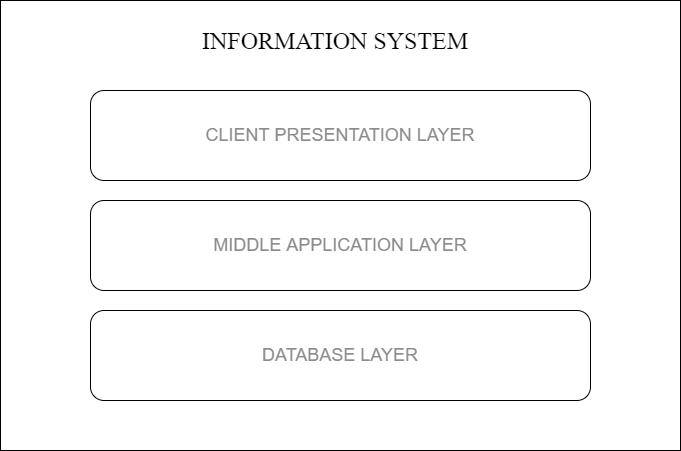

The diagram above was exported from draw.io. Its source (the exported page's mxGraphModel, read from the mxfile embedded in the PNG):
<mxGraphModel dx="1038" dy="614" grid="1" gridSize="10" guides="1" tooltips="1" connect="1" arrows="1" fold="1" page="1" pageScale="1" pageWidth="850" pageHeight="1100" math="0" shadow="0">
  <root>
    <mxCell id="0" />
    <mxCell id="1" parent="0" />
    <mxCell id="9YNX4sj1SGgOvT5D01sQ-89" value="" style="rounded=0;whiteSpace=wrap;html=1;" vertex="1" parent="1">
      <mxGeometry x="80" y="40" width="680" height="450" as="geometry" />
    </mxCell>
    <mxCell id="9YNX4sj1SGgOvT5D01sQ-90" value="&lt;font face=&quot;Times New Roman&quot; style=&quot;font-size: 24px&quot;&gt;INFORMATION SYSTEM&lt;/font&gt;" style="text;html=1;strokeColor=none;fillColor=none;align=center;verticalAlign=middle;whiteSpace=wrap;rounded=0;" vertex="1" parent="1">
      <mxGeometry x="240" y="70" width="350" height="20" as="geometry" />
    </mxCell>
    <mxCell id="9YNX4sj1SGgOvT5D01sQ-91" value="&lt;font style=&quot;font-size: 18px&quot; color=&quot;#8c8c8c&quot;&gt;CLIENT PRESENTATION LAYER&lt;/font&gt;" style="rounded=1;whiteSpace=wrap;html=1;" vertex="1" parent="1">
      <mxGeometry x="170" y="130" width="500" height="90" as="geometry" />
    </mxCell>
    <mxCell id="9YNX4sj1SGgOvT5D01sQ-92" value="&lt;font color=&quot;#8c8c8c&quot;&gt;&lt;span style=&quot;font-size: 18px&quot;&gt;MIDDLE APPLICATION LAYER&lt;/span&gt;&lt;/font&gt;" style="rounded=1;whiteSpace=wrap;html=1;" vertex="1" parent="1">
      <mxGeometry x="170" y="240" width="500" height="90" as="geometry" />
    </mxCell>
    <mxCell id="9YNX4sj1SGgOvT5D01sQ-93" value="&lt;font color=&quot;#8c8c8c&quot;&gt;&lt;span style=&quot;font-size: 18px&quot;&gt;DATABASE LAYER&lt;/span&gt;&lt;/font&gt;" style="rounded=1;whiteSpace=wrap;html=1;" vertex="1" parent="1">
      <mxGeometry x="170" y="350" width="500" height="90" as="geometry" />
    </mxCell>
  </root>
</mxGraphModel>